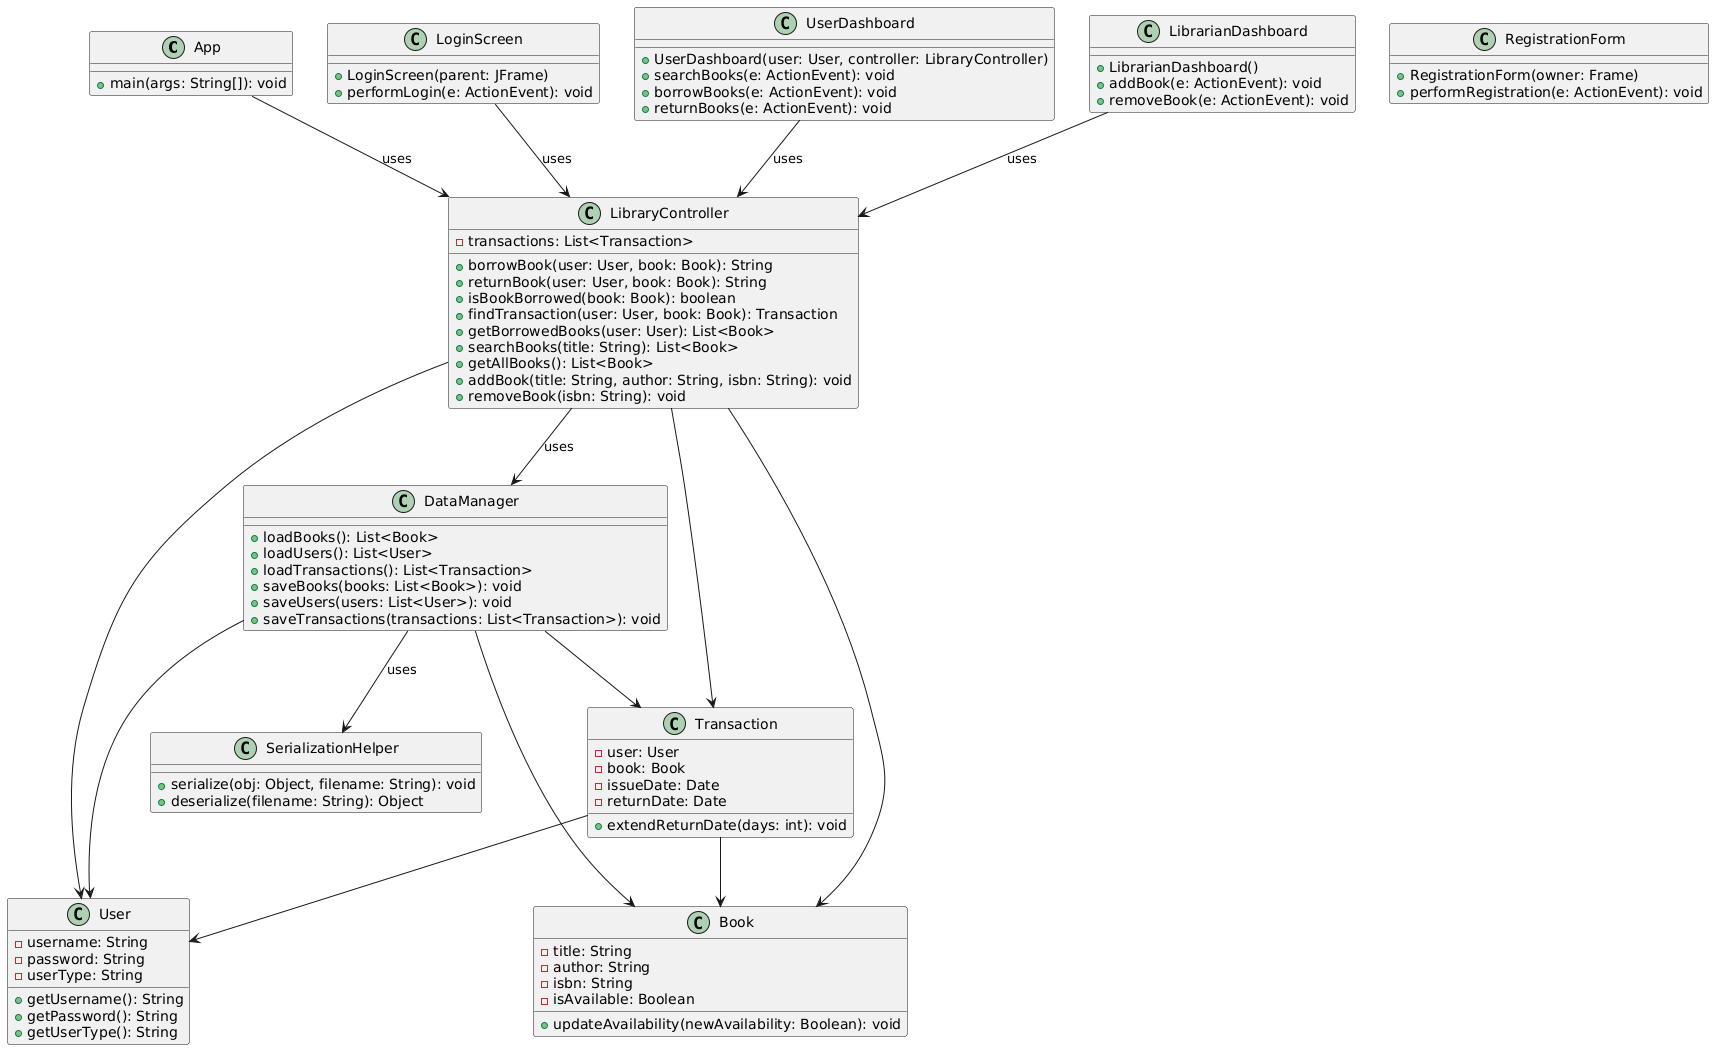

The diagram above was rendered by PlantUML. Its source (embedded in the PNG):
@startuml
class App {
    +main(args: String[]): void
}

class LibraryController {
    -transactions: List<Transaction>
    +borrowBook(user: User, book: Book): String
    +returnBook(user: User, book: Book): String
    +isBookBorrowed(book: Book): boolean
    +findTransaction(user: User, book: Book): Transaction
    +getBorrowedBooks(user: User): List<Book>
    +searchBooks(title: String): List<Book>
    +getAllBooks(): List<Book>
    +addBook(title: String, author: String, isbn: String): void
    +removeBook(isbn: String): void
}

class LoginScreen {
    +LoginScreen(parent: JFrame)
    +performLogin(e: ActionEvent): void
}

class UserDashboard {
    +UserDashboard(user: User, controller: LibraryController)
    +searchBooks(e: ActionEvent): void
    +borrowBooks(e: ActionEvent): void
    +returnBooks(e: ActionEvent): void
}

class LibrarianDashboard {
    +LibrarianDashboard()
    +addBook(e: ActionEvent): void
    +removeBook(e: ActionEvent): void
}

class RegistrationForm {
    +RegistrationForm(owner: Frame)
    +performRegistration(e: ActionEvent): void
}

class DataManager {
    +loadBooks(): List<Book>
    +loadUsers(): List<User>
    +loadTransactions(): List<Transaction>
    +saveBooks(books: List<Book>): void
    +saveUsers(users: List<User>): void
    +saveTransactions(transactions: List<Transaction>): void
}

class SerializationHelper {
    +serialize(obj: Object, filename: String): void
    +deserialize(filename: String): Object
}

class User {
    -username: String
    -password: String
    -userType: String
    +getUsername(): String
    +getPassword(): String
    +getUserType(): String
}

class Transaction {
    -user: User
    -book: Book
    -issueDate: Date
    -returnDate: Date
    +extendReturnDate(days: int): void
}

class Book {
    -title: String
    -author: String
    -isbn: String
    -isAvailable: Boolean
    +updateAvailability(newAvailability: Boolean): void
}

App --> LibraryController : uses
LibraryController --> DataManager : uses
LibraryController --> Book
LibraryController --> Transaction
LibraryController --> User
DataManager --> SerializationHelper : uses
DataManager --> Book
DataManager --> User
DataManager --> Transaction
Transaction --> User
Transaction --> Book
LoginScreen --> LibraryController : uses
UserDashboard --> LibraryController : uses
LibrarianDashboard --> LibraryController : uses
@enduml